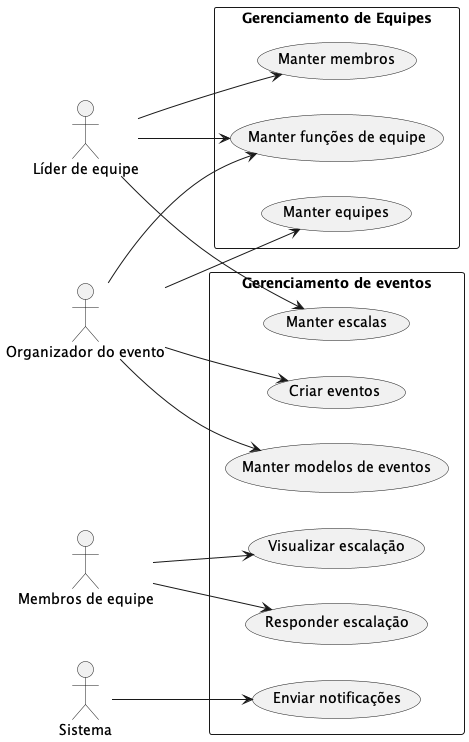

The diagram above was rendered by PlantUML. Its source (embedded in the PNG):
@startuml
left to right direction
actor "Organizador do evento" as organizador
actor "Líder de equipe" as lider
actor "Membros de equipe" as membro
actor "Sistema" as sistema

rectangle "Gerenciamento de Equipes" {
  usecase "Manter equipes" as manter_equipes
  usecase "Manter funções de equipe" as manter_funcoes_equipe
  usecase "Manter membros" as manter_membros
}

rectangle "Gerenciamento de eventos" {
  usecase "Manter modelos de eventos" as manter_modelos_evento
  usecase "Criar eventos" as criar_eventos
  usecase "Manter escalas" as manter_escalas
  usecase "Visualizar escalaçāo" as visualizar_escalas
  usecase "Responder escalaçāo" as responder_escalas
  usecase "Enviar notificações" as enviar_notificacoes
}

organizador --> manter_equipes
organizador -> manter_funcoes_equipe
organizador --> manter_modelos_evento
organizador --> criar_eventos

lider --> manter_funcoes_equipe
lider --> manter_membros
lider --> manter_escalas

membro --> visualizar_escalas
membro --> responder_escalas

sistema --> enviar_notificacoes

@enduml